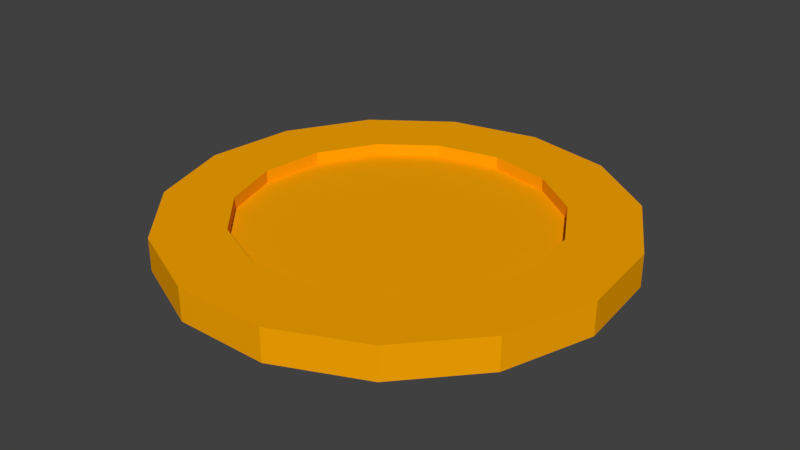 # Source: Coin_01.blend  (saved by Blender 2.79.0; exported with 4.5.12 LTS)
import bpy
from mathutils import Matrix  # noqa: F401  (used for matrix-valued properties, if any)

bpy.ops.wm.read_factory_settings(use_empty=True)
scene = bpy.context.scene
scene.name = 'Scene'

# ---- collections
col_collection_1 = bpy.data.collections.new('Collection 1'); scene.collection.children.link(col_collection_1)

# ---- materials (node trees are filled in below, after node groups)
mat_goldcoinmaterial = bpy.data.materials.new('GoldCoinMaterial')
mat_goldcoinmaterial.alpha_threshold = 0.0
mat_goldcoinmaterial.use_transparent_shadow = False
mat_goldcoinmaterial.diffuse_color = (0.9473, 0.3813, 0.0006071, 1.0)
mat_goldcoinmaterial.roughness = 0.5

# ---- material node trees

# ---- world
world_world = bpy.data.worlds.new('World'); scene.world = world_world
world_world.color = (0.05088, 0.05088, 0.05088)
world_world.use_sun_shadow = False
world_world.sun_shadow_jitter_overblur = 0.0
world_world.cycles.sampling_method = 'MANUAL'

# ---- meshes
me_circle = bpy.data.meshes.new('Circle')
me_circle.from_pydata([(3.271e-08, 0.6933, 0.0), (-0.282, 0.6334, 0.0), (-0.5152, 0.4639, 0.0), (-0.6594, 0.2142, 0.0), (-0.6895, -0.07247, 0.0), (-0.6004, -0.3466, 0.0), (-0.4075, -0.5609, 0.0), (-0.1441, -0.6781, 0.0), (0.1441, -0.6781, 0.0), (0.4075, -0.5609, 0.0), (0.6004, -0.3466, 0.0), (0.6895, -0.07247, 0.0), (0.6594, 0.2142, 0.0), (0.5152, 0.4639, 0.0), (0.282, 0.6334, 0.0), (3.271e-08, 0.6933, 0.1454), (-0.282, 0.6334, 0.1454), (-0.5152, 0.4639, 0.1454), (-0.6594, 0.2142, 0.1454), (-0.6895, -0.07247, 0.1454), (-0.6004, -0.3466, 0.1454), (-0.4075, -0.5609, 0.1454), (-0.1441, -0.6781, 0.1454), (0.1441, -0.6781, 0.1454), (0.4075, -0.5609, 0.1454), (0.6004, -0.3466, 0.1454), (0.6895, -0.07247, 0.1454), (0.6594, 0.2142, 0.1454), (0.5152, 0.4639, 0.1454), (0.282, 0.6334, 0.1454), (-0.4067, 0.9135, 0.0), (0.0, 1.0, 0.0), (-0.7431, 0.6691, 0.0), (-0.9511, 0.309, 0.0), (-0.9945, -0.1045, 0.0), (-0.866, -0.5, 0.0), (-0.5878, -0.809, 0.0), (-0.2079, -0.9781, 0.0), (0.2079, -0.9781, 0.0), (0.5878, -0.809, 0.0), (0.866, -0.5, 0.0), (0.9945, -0.1045, 0.0), (0.9511, 0.309, 0.0), (0.7431, 0.6691, 0.0), (0.4067, 0.9135, 0.0), (-0.4067, 0.9135, 0.1454), (0.0, 1.0, 0.1454), (-0.7431, 0.6691, 0.1454), (-0.9511, 0.309, 0.1454), (-0.9945, -0.1045, 0.1454), (-0.866, -0.5, 0.1454), (-0.5878, -0.809, 0.1454), (-0.2079, -0.9781, 0.1454), (0.2079, -0.9781, 0.1454), (0.5878, -0.809, 0.1454), (0.866, -0.5, 0.1454), (0.9945, -0.1045, 0.1454), (0.9511, 0.309, 0.1454), (0.7431, 0.6691, 0.1454), (0.4067, 0.9135, 0.1454), (-0.282, 0.6334, 0.05506), (3.271e-08, 0.6933, 0.05506), (-0.5152, 0.4639, 0.05506), (-0.6594, 0.2142, 0.05506), (-0.6895, -0.07247, 0.05506), (-0.6004, -0.3466, 0.05506), (-0.4075, -0.5609, 0.05506), (-0.1441, -0.6781, 0.05506), (0.1441, -0.6781, 0.05506), (0.4075, -0.5609, 0.05506), (0.6004, -0.3466, 0.05506), (0.6895, -0.07247, 0.05506), (0.6594, 0.2142, 0.05506), (0.5152, 0.4639, 0.05506), (0.282, 0.6334, 0.05506), (-0.282, 0.6334, 0.09031), (3.271e-08, 0.6933, 0.09031), (-0.5152, 0.4639, 0.09031), (-0.6594, 0.2142, 0.09031), (-0.6895, -0.07247, 0.09031), (-0.6004, -0.3466, 0.09031), (-0.4075, -0.5609, 0.09031), (-0.1441, -0.6781, 0.09031), (0.1441, -0.6781, 0.09031), (0.4075, -0.5609, 0.09031), (0.6004, -0.3466, 0.09031), (0.6895, -0.07247, 0.09031), (0.6594, 0.2142, 0.09031), (0.5152, 0.4639, 0.09031), (0.282, 0.6334, 0.09031)], [], [(22, 23, 83, 82), (9, 8, 68, 69), (34, 35, 50, 49), (42, 43, 58, 57), (35, 36, 51, 50), (43, 44, 59, 58), (36, 37, 52, 51), (44, 31, 46, 59), (37, 38, 53, 52), (31, 30, 45, 46), (38, 39, 54, 53), (30, 32, 47, 45), (39, 40, 55, 54), (32, 33, 48, 47), (40, 41, 56, 55), (33, 34, 49, 48), (41, 42, 57, 56), (0, 1, 30, 31), (1, 2, 32, 30), (2, 3, 33, 32), (3, 4, 34, 33), (4, 5, 35, 34), (5, 6, 36, 35), (6, 7, 37, 36), (7, 8, 38, 37), (8, 9, 39, 38), (9, 10, 40, 39), (10, 11, 41, 40), (11, 12, 42, 41), (12, 13, 43, 42), (13, 14, 44, 43), (14, 0, 31, 44), (16, 15, 46, 45), (17, 16, 45, 47), (18, 17, 47, 48), (19, 18, 48, 49), (20, 19, 49, 50), (21, 20, 50, 51), (22, 21, 51, 52), (23, 22, 52, 53), (24, 23, 53, 54), (25, 24, 54, 55), (26, 25, 55, 56), (27, 26, 56, 57), (28, 27, 57, 58), (29, 28, 58, 59), (15, 29, 59, 46), (60, 61, 74, 73, 72, 71, 70, 69, 68, 67, 66, 65, 64, 63, 62), (75, 77, 78, 79, 80, 81, 82, 83, 84, 85, 86, 87, 88, 89, 76), (10, 9, 69, 70), (23, 24, 84, 83), (11, 10, 70, 71), (24, 25, 85, 84), (12, 11, 71, 72), (25, 26, 86, 85), (13, 12, 72, 73), (26, 27, 87, 86), (14, 13, 73, 74), (1, 0, 61, 60), (27, 28, 88, 87), (0, 14, 74, 61), (2, 1, 60, 62), (28, 29, 89, 88), (15, 16, 75, 76), (3, 2, 62, 63), (29, 15, 76, 89), (16, 17, 77, 75), (4, 3, 63, 64), (17, 18, 78, 77), (5, 4, 64, 65), (18, 19, 79, 78), (6, 5, 65, 66), (19, 20, 80, 79), (7, 6, 66, 67), (20, 21, 81, 80), (8, 7, 67, 68), (21, 22, 82, 81)])
me_circle.materials.append(mat_goldcoinmaterial)
me_circle.use_remesh_preserve_volume = False
me_circle.use_remesh_preserve_attributes = False
me_circle.use_mirror_vertex_groups = False
me_circle.update()

# ---- objects
ob_goldcoin = bpy.data.objects.new('GoldCoin', me_circle)

# ---- transforms, parenting, visibility, modifiers, constraints
ob_goldcoin.location = (0.0, 0.0, 0.0)
ob_goldcoin.lineart.crease_threshold = 0.0

# ---- collection membership
col_collection_1.objects.link(ob_goldcoin)

# ---- scene / render settings (as saved in the file)
scene.frame_start = 1; scene.frame_end = 250; scene.frame_set(1)
scene.render.engine = 'BLENDER_EEVEE_NEXT'
scene.render.resolution_percentage = 50
scene.render.dither_intensity = 0.0
scene.cycles.use_denoising = False
scene.cycles.samples = 128
scene.cycles.sampling_pattern = 'TABULATED_SOBOL'
scene.cycles.use_adaptive_sampling = False
scene.cycles.use_light_tree = False
scene.cycles.blur_glossy = 0.0
scene.cycles.sample_clamp_indirect = 0.0
scene.view_settings.view_transform = 'Standard'
bpy.context.view_layer.update()

# ---- added for rendering (the .blend has no active camera and no usable light): camera, sun
cam_auto = bpy.data.cameras.new('AutoCamera')
cam_auto.lens = 50.0
cam_auto.sensor_width = 36.0
cam_auto.clip_end = 1000.0
ob_auto_camera = bpy.data.objects.new('AutoCamera', cam_auto)
scene.collection.objects.link(ob_auto_camera)
ob_auto_camera.location = (2.59896, -3.10782, 2.15185)
ob_auto_camera.rotation_euler = (1.09748, -7.21219e-08, 0.694738)
scene.camera = ob_auto_camera
light_auto_sun = bpy.data.lights.new('AutoSun', 'SUN')
light_auto_sun.energy = 3.0
light_auto_sun.angle = 0.0523599
ob_auto_sun = bpy.data.objects.new('AutoSun', light_auto_sun)
scene.collection.objects.link(ob_auto_sun)
ob_auto_sun.rotation_euler = (0.872665, 0.174533, 0.523599)
bpy.context.view_layer.update()
